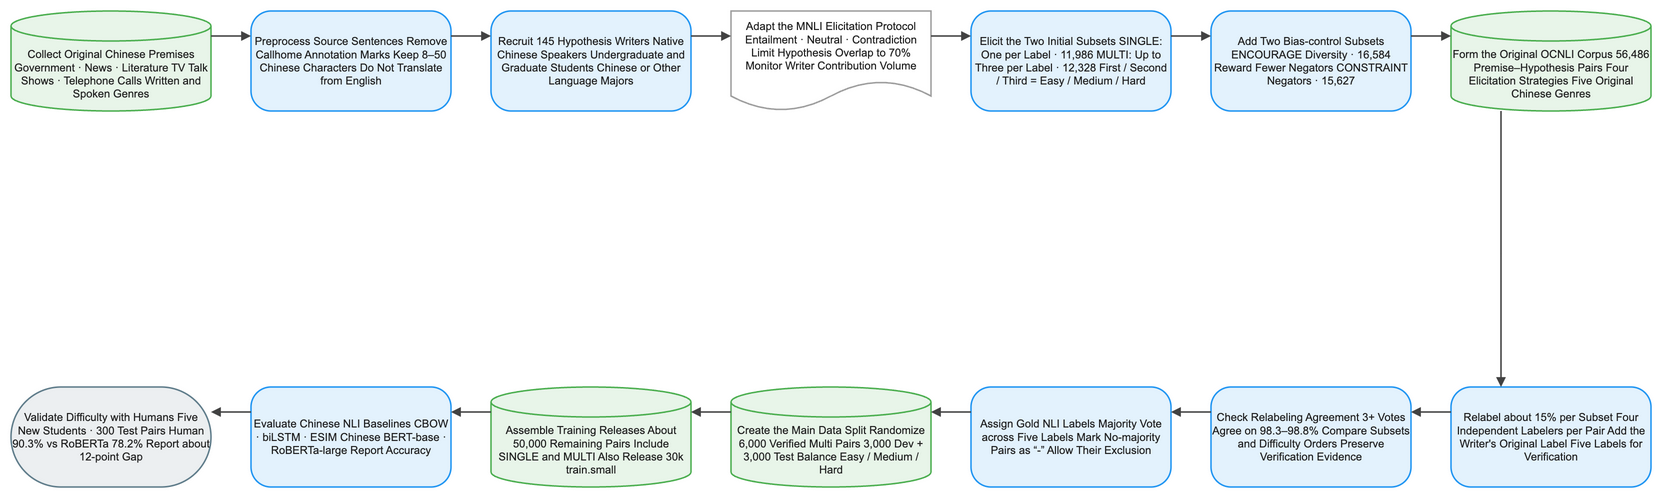

The diagram above was exported from draw.io. Its source (the exported page's mxGraphModel, read from the mxfile embedded in the PNG):
<mxGraphModel dx="1120" dy="720" grid="1" gridSize="8" guides="1" tooltips="1" connect="1" arrows="1" fold="1" page="1" pageScale="1" pageWidth="1640" pageHeight="552" math="1" background="#FFFFFF">
  <root>
    <mxCell id="0" />
    <mxCell id="1" parent="0" />
    <mxCell id="2" value="Collect Original Chinese Premises Government · News · Literature TV Talk Shows · Telephone Calls Written and Spoken Genres" style="shape=cylinder3;boundedLbl=1;backgroundOutline=1;size=15;html=1;whiteSpace=wrap;fillColor=#E8F5E9;strokeColor=#4CAF50;strokeWidth=1.5;fontColor=#212121;fontSize=11;fontFamily=Arial, Helvetica, sans-serif;verticalAlign=middle;align=center" vertex="1" parent="1">
      <mxGeometry x="-80" y="-8" width="200" height="100" as="geometry" />
    </mxCell>
    <mxCell id="3" value="Preprocess Source Sentences Remove Callhome Annotation Marks Keep 8–50 Chinese Characters Do Not Translate from English" style="rounded=1;arcSize=20;html=1;whiteSpace=wrap;fillColor=#E3F2FD;strokeColor=#2196F3;strokeWidth=1.5;fontColor=#212121;fontSize=11;fontFamily=Arial, Helvetica, sans-serif;verticalAlign=middle;align=center" vertex="1" parent="1">
      <mxGeometry x="160" y="-8" width="200" height="100" as="geometry" />
    </mxCell>
    <mxCell id="4" value="Recruit 145 Hypothesis Writers Native Chinese Speakers Undergraduate and Graduate Students Chinese or Other Language Majors" style="rounded=1;arcSize=20;html=1;whiteSpace=wrap;fillColor=#E3F2FD;strokeColor=#2196F3;strokeWidth=1.5;fontColor=#212121;fontSize=11;fontFamily=Arial, Helvetica, sans-serif;verticalAlign=middle;align=center" vertex="1" parent="1">
      <mxGeometry x="400" y="-8" width="200" height="100" as="geometry" />
    </mxCell>
    <mxCell id="5" value="Adapt the MNLI Elicitation Protocol Entailment · Neutral · Contradiction Limit Hypothesis Overlap to 70% Monitor Writer Contribution Volume" style="shape=document;boundedLbl=1;html=1;whiteSpace=wrap;fillColor=#FFFFFF;strokeColor=#9E9E9E;strokeWidth=1.5;fontColor=#212121;fontSize=11;fontFamily=Arial, Helvetica, sans-serif;verticalAlign=middle;align=center" vertex="1" parent="1">
      <mxGeometry x="640" y="-8" width="200" height="100" as="geometry" />
    </mxCell>
    <mxCell id="6" value="Elicit the Two Initial Subsets SINGLE: One per Label · 11,986 MULTI: Up to Three per Label · 12,328 First / Second / Third = Easy / Medium / Hard" style="rounded=1;arcSize=20;html=1;whiteSpace=wrap;fillColor=#E3F2FD;strokeColor=#2196F3;strokeWidth=1.5;fontColor=#212121;fontSize=11;fontFamily=Arial, Helvetica, sans-serif;verticalAlign=middle;align=center" vertex="1" parent="1">
      <mxGeometry x="880" y="-8" width="200" height="100" as="geometry" />
    </mxCell>
    <mxCell id="7" value="Add Two Bias-control Subsets ENCOURAGE Diversity · 16,584 Reward Fewer Negators CONSTRAINT Negators · 15,627" style="rounded=1;arcSize=20;html=1;whiteSpace=wrap;fillColor=#E3F2FD;strokeColor=#2196F3;strokeWidth=1.5;fontColor=#212121;fontSize=11;fontFamily=Arial, Helvetica, sans-serif;verticalAlign=middle;align=center" vertex="1" parent="1">
      <mxGeometry x="1120" y="-8" width="200" height="100" as="geometry" />
    </mxCell>
    <mxCell id="8" value="Form the Original OCNLI Corpus 56,486 Premise–Hypothesis Pairs Four Elicitation Strategies Five Original Chinese Genres" style="shape=cylinder3;boundedLbl=1;backgroundOutline=1;size=15;html=1;whiteSpace=wrap;fillColor=#E8F5E9;strokeColor=#4CAF50;strokeWidth=1.5;fontColor=#212121;fontSize=11;fontFamily=Arial, Helvetica, sans-serif;verticalAlign=middle;align=center" vertex="1" parent="1">
      <mxGeometry x="1360" y="-8" width="200" height="100" as="geometry" />
    </mxCell>
    <mxCell id="9" value="Relabel about 15% per Subset Four Independent Labelers per Pair Add the Writer's Original Label Five Labels for Verification" style="rounded=1;arcSize=20;html=1;whiteSpace=wrap;fillColor=#E3F2FD;strokeColor=#2196F3;strokeWidth=1.5;fontColor=#212121;fontSize=11;fontFamily=Arial, Helvetica, sans-serif;verticalAlign=middle;align=center" vertex="1" parent="1">
      <mxGeometry x="1360" y="368" width="200" height="100" as="geometry" />
    </mxCell>
    <mxCell id="10" value="Check Relabeling Agreement 3+ Votes Agree on 98.3–98.8% Compare Subsets and Difficulty Orders Preserve Verification Evidence" style="rounded=1;arcSize=20;html=1;whiteSpace=wrap;fillColor=#E3F2FD;strokeColor=#2196F3;strokeWidth=1.5;fontColor=#212121;fontSize=11;fontFamily=Arial, Helvetica, sans-serif;verticalAlign=middle;align=center" vertex="1" parent="1">
      <mxGeometry x="1120" y="368" width="200" height="100" as="geometry" />
    </mxCell>
    <mxCell id="11" value="Assign Gold NLI Labels Majority Vote across Five Labels Mark No-majority Pairs as “-” Allow Their Exclusion" style="rounded=1;arcSize=20;html=1;whiteSpace=wrap;fillColor=#E3F2FD;strokeColor=#2196F3;strokeWidth=1.5;fontColor=#212121;fontSize=11;fontFamily=Arial, Helvetica, sans-serif;verticalAlign=middle;align=center" vertex="1" parent="1">
      <mxGeometry x="880" y="368" width="200" height="100" as="geometry" />
    </mxCell>
    <mxCell id="12" value="Create the Main Data Split Randomize 6,000 Verified Multi Pairs 3,000 Dev + 3,000 Test Balance Easy / Medium / Hard" style="shape=cylinder3;boundedLbl=1;backgroundOutline=1;size=15;html=1;whiteSpace=wrap;fillColor=#E8F5E9;strokeColor=#4CAF50;strokeWidth=1.5;fontColor=#212121;fontSize=11;fontFamily=Arial, Helvetica, sans-serif;verticalAlign=middle;align=center" vertex="1" parent="1">
      <mxGeometry x="640" y="368" width="200" height="100" as="geometry" />
    </mxCell>
    <mxCell id="13" value="Assemble Training Releases About 50,000 Remaining Pairs Include SINGLE and MULTI Also Release 30k train.small" style="shape=cylinder3;boundedLbl=1;backgroundOutline=1;size=15;html=1;whiteSpace=wrap;fillColor=#E8F5E9;strokeColor=#4CAF50;strokeWidth=1.5;fontColor=#212121;fontSize=11;fontFamily=Arial, Helvetica, sans-serif;verticalAlign=middle;align=center" vertex="1" parent="1">
      <mxGeometry x="400" y="368" width="200" height="100" as="geometry" />
    </mxCell>
    <mxCell id="14" value="Evaluate Chinese NLI Baselines CBOW · biLSTM · ESIM Chinese BERT-base · RoBERTa-large Report Accuracy" style="rounded=1;arcSize=20;html=1;whiteSpace=wrap;fillColor=#E3F2FD;strokeColor=#2196F3;strokeWidth=1.5;fontColor=#212121;fontSize=11;fontFamily=Arial, Helvetica, sans-serif;verticalAlign=middle;align=center" vertex="1" parent="1">
      <mxGeometry x="160" y="368" width="200" height="100" as="geometry" />
    </mxCell>
    <mxCell id="15" value="Validate Difficulty with Humans Five New Students · 300 Test Pairs Human 90.3% vs RoBERTa 78.2% Report about 12-point Gap" style="rounded=1;arcSize=50;html=1;whiteSpace=wrap;fillColor=#ECEFF1;strokeColor=#607D8B;strokeWidth=1.5;fontColor=#212121;fontSize=11;fontFamily=Arial, Helvetica, sans-serif;verticalAlign=middle;align=center" vertex="1" parent="1">
      <mxGeometry x="-80" y="368" width="200" height="100" as="geometry" />
    </mxCell>
    <mxCell id="16" value="" style="edgeStyle=orthogonalEdgeStyle;rounded=0;orthogonalLoop=1;jettySize=auto;html=1;strokeColor=#424242;strokeWidth=1.5;endArrow=block;endFill=1;exitX=1;exitY=0.25;exitDx=0;exitDy=0;entryX=0;entryY=0.25;entryDx=0;entryDy=0;jumpStyle=arc;jumpSize=8" edge="1" parent="1" source="2" target="3">
      <mxGeometry relative="1" as="geometry" />
    </mxCell>
    <mxCell id="17" value="" style="edgeStyle=orthogonalEdgeStyle;rounded=0;orthogonalLoop=1;jettySize=auto;html=1;strokeColor=#424242;strokeWidth=1.5;endArrow=block;endFill=1;exitX=1;exitY=0.25;exitDx=0;exitDy=0;entryX=0;entryY=0.25;entryDx=0;entryDy=0;jumpStyle=arc;jumpSize=8" edge="1" parent="1" source="3" target="4">
      <mxGeometry relative="1" as="geometry" />
    </mxCell>
    <mxCell id="18" value="" style="edgeStyle=orthogonalEdgeStyle;rounded=0;orthogonalLoop=1;jettySize=auto;html=1;strokeColor=#424242;strokeWidth=1.5;endArrow=block;endFill=1;exitX=1;exitY=0.25;exitDx=0;exitDy=0;entryX=0;entryY=0.25;entryDx=0;entryDy=0;jumpStyle=arc;jumpSize=8" edge="1" parent="1" source="4" target="5">
      <mxGeometry relative="1" as="geometry" />
    </mxCell>
    <mxCell id="19" value="" style="edgeStyle=orthogonalEdgeStyle;rounded=0;orthogonalLoop=1;jettySize=auto;html=1;strokeColor=#424242;strokeWidth=1.5;endArrow=block;endFill=1;exitX=1;exitY=0.25;exitDx=0;exitDy=0;entryX=0;entryY=0.25;entryDx=0;entryDy=0;jumpStyle=arc;jumpSize=8" edge="1" parent="1" source="5" target="6">
      <mxGeometry relative="1" as="geometry" />
    </mxCell>
    <mxCell id="20" value="" style="edgeStyle=orthogonalEdgeStyle;rounded=0;orthogonalLoop=1;jettySize=auto;html=1;strokeColor=#424242;strokeWidth=1.5;endArrow=block;endFill=1;exitX=1;exitY=0.25;exitDx=0;exitDy=0;entryX=0;entryY=0.25;entryDx=0;entryDy=0;jumpStyle=arc;jumpSize=8" edge="1" parent="1" source="6" target="7">
      <mxGeometry relative="1" as="geometry" />
    </mxCell>
    <mxCell id="21" value="" style="edgeStyle=orthogonalEdgeStyle;rounded=0;orthogonalLoop=1;jettySize=auto;html=1;strokeColor=#424242;strokeWidth=1.5;endArrow=block;endFill=1;exitX=1;exitY=0.25;exitDx=0;exitDy=0;entryX=0;entryY=0.25;entryDx=0;entryDy=0;jumpStyle=arc;jumpSize=8" edge="1" parent="1" source="7" target="8">
      <mxGeometry relative="1" as="geometry" />
    </mxCell>
    <mxCell id="22" value="" style="edgeStyle=orthogonalEdgeStyle;rounded=0;orthogonalLoop=1;jettySize=auto;html=1;strokeColor=#424242;strokeWidth=1.5;endArrow=block;endFill=1;exitX=0.25;exitY=1;exitDx=0;exitDy=0;entryX=0.25;entryY=0;entryDx=0;entryDy=0;jumpStyle=arc;jumpSize=8" edge="1" parent="1" source="8" target="9">
      <mxGeometry relative="1" as="geometry" />
    </mxCell>
    <mxCell id="23" value="" style="edgeStyle=orthogonalEdgeStyle;rounded=0;orthogonalLoop=1;jettySize=auto;html=1;strokeColor=#424242;strokeWidth=1.5;endArrow=block;endFill=1;exitX=0;exitY=0.25;exitDx=0;exitDy=0;entryX=1;entryY=0.25;entryDx=0;entryDy=0;jumpStyle=arc;jumpSize=8" edge="1" parent="1" source="9" target="10">
      <mxGeometry relative="1" as="geometry" />
    </mxCell>
    <mxCell id="24" value="" style="edgeStyle=orthogonalEdgeStyle;rounded=0;orthogonalLoop=1;jettySize=auto;html=1;strokeColor=#424242;strokeWidth=1.5;endArrow=block;endFill=1;exitX=0;exitY=0.25;exitDx=0;exitDy=0;entryX=1;entryY=0.25;entryDx=0;entryDy=0;jumpStyle=arc;jumpSize=8" edge="1" parent="1" source="10" target="11">
      <mxGeometry relative="1" as="geometry" />
    </mxCell>
    <mxCell id="25" value="" style="edgeStyle=orthogonalEdgeStyle;rounded=0;orthogonalLoop=1;jettySize=auto;html=1;strokeColor=#424242;strokeWidth=1.5;endArrow=block;endFill=1;exitX=0;exitY=0.25;exitDx=0;exitDy=0;entryX=1;entryY=0.25;entryDx=0;entryDy=0;jumpStyle=arc;jumpSize=8" edge="1" parent="1" source="11" target="12">
      <mxGeometry relative="1" as="geometry" />
    </mxCell>
    <mxCell id="26" value="" style="edgeStyle=orthogonalEdgeStyle;rounded=0;orthogonalLoop=1;jettySize=auto;html=1;strokeColor=#424242;strokeWidth=1.5;endArrow=block;endFill=1;exitX=0;exitY=0.25;exitDx=0;exitDy=0;entryX=1;entryY=0.25;entryDx=0;entryDy=0;jumpStyle=arc;jumpSize=8" edge="1" parent="1" source="12" target="13">
      <mxGeometry relative="1" as="geometry" />
    </mxCell>
    <mxCell id="27" value="" style="edgeStyle=orthogonalEdgeStyle;rounded=0;orthogonalLoop=1;jettySize=auto;html=1;strokeColor=#424242;strokeWidth=1.5;endArrow=block;endFill=1;exitX=0;exitY=0.25;exitDx=0;exitDy=0;entryX=1;entryY=0.25;entryDx=0;entryDy=0;jumpStyle=arc;jumpSize=8" edge="1" parent="1" source="13" target="14">
      <mxGeometry relative="1" as="geometry" />
    </mxCell>
    <mxCell id="28" value="" style="edgeStyle=orthogonalEdgeStyle;rounded=0;orthogonalLoop=1;jettySize=auto;html=1;strokeColor=#424242;strokeWidth=1.5;endArrow=block;endFill=1;exitX=0;exitY=0.25;exitDx=0;exitDy=0;entryX=1;entryY=0.25;entryDx=0;entryDy=0;jumpStyle=arc;jumpSize=8" edge="1" parent="1" source="14" target="15">
      <mxGeometry relative="1" as="geometry" />
    </mxCell>
  </root>
</mxGraphModel>